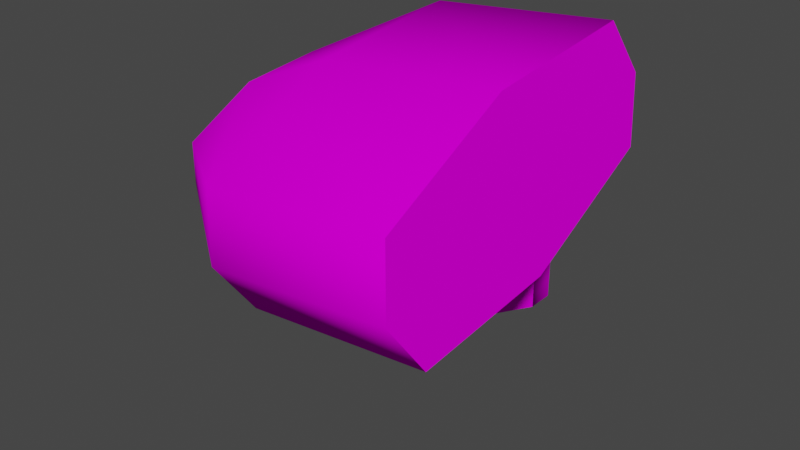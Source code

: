 # Source: AVSentry_d2.blend  (saved by Blender 3.4.6; exported with 4.5.12 LTS)
import bpy
from mathutils import Matrix  # noqa: F401  (used for matrix-valued properties, if any)

bpy.ops.wm.read_factory_settings(use_empty=True)
scene = bpy.context.scene
scene.name = 'Scene'

# ---- images (referenced by path relative to the original .blend; pixels are not part of the script)
import os
ASSET_DIR = os.environ.get("B2B_ASSET_DIR", "")  # directory of the original .blend (textures are referenced by path, not embedded)
HERE = os.path.dirname(os.path.abspath(__file__))  # packed textures are extracted next to this script under _unpacked/

def load_image(name, relpath, width, height, colorspace="sRGB"):
    """Load a texture the original file referenced (path relative to the .blend, or extracted next to this script)."""
    p = next((c for c in (os.path.join(HERE, relpath), os.path.join(ASSET_DIR, relpath)) if relpath and os.path.exists(c)), "")
    if p:
        img = bpy.data.images.load(p, check_existing=True)
        img.name = name
    else:  # same state as the original file: an image datablock whose file is absent (Cycles renders it pink)
        img = bpy.data.images.new(name, width, height)
        img.source = "FILE"
        img.filepath = "//" + (relpath or name)
    img.colorspace_settings.name = colorspace
    return img
img_avsentry_d_dds = load_image('AVSentry_d.dds', 'avsentry_d.dds', 1024, 1024, 'sRGB')

# ---- materials (node trees are filled in below, after node groups)
mat_avsentry_d2_avsentry_d = bpy.data.materials.new('AVSENTRY_D2.AVSentry_d')
mat_avsentry_d2_avsentry_d.surface_render_method = 'BLENDED'
mat_avsentry_d2_avsentry_d.blend_method = 'BLEND'
mat_avsentry_d2_avsentry_d.use_transparency_overlap = False
mat_avsentry_d2_avsentry_d.show_transparent_back = False
mat_avsentry_d2_avsentry_d.use_transparent_shadow = False
mat_avsentry_d2_avsentry_d.diffuse_color = (1.0, 1.0, 1.0, 1.0)
mat_avsentry_d2_avsentry_d.specular_intensity = 0.0

# ---- material node trees
mat_avsentry_d2_avsentry_d.use_nodes = True; mat_avsentry_d2_avsentry_d.node_tree.nodes.clear()
_N = mat_avsentry_d2_avsentry_d.node_tree.nodes; _L = mat_avsentry_d2_avsentry_d.node_tree.links
n0 = _N.new('ShaderNodeBsdfPrincipled'); n0.name = 'Principled BSDF'; n0.location = (10, 300)
n0.distribution = 'GGX'
n0.subsurface_method = 'RANDOM_WALK_SKIN'
n0.inputs[3].default_value = 1.45
n0.inputs[13].default_value = 0.0
n0.inputs[27].default_value = (0.0, 0.0, 0.0, 1.0)
n0.inputs[28].default_value = 1.0
n1 = _N.new('ShaderNodeOutputMaterial'); n1.name = 'Material Output'; n1.location = (300, 300)
n2 = _N.new('ShaderNodeTexImage'); n2.name = 'Image Texture'; n2.location = (-300, 600)
n2.image = img_avsentry_d_dds
_L.new(n0.outputs[0], n1.inputs[0])
_L.new(n2.outputs[0], n0.inputs[0])
n1.is_active_output = True

# ---- world
world_world = bpy.data.worlds.new('World'); scene.world = world_world
world_world.use_nodes = True; world_world.node_tree.nodes.clear()
_N = world_world.node_tree.nodes; _L = world_world.node_tree.links
n0 = _N.new('ShaderNodeOutputWorld'); n0.name = 'World Output'; n0.location = (300, 300)
n1 = _N.new('ShaderNodeBackground'); n1.name = 'Background'; n1.location = (10, 300)
n1.inputs[0].default_value = (0.05088, 0.05088, 0.05088, 1.0)
_L.new(n1.outputs[0], n0.inputs[0])
n0.is_active_output = True
world_world.color = (0.05088, 0.05088, 0.05088)
world_world.use_sun_shadow = False
world_world.sun_shadow_jitter_overblur = 0.0

# ---- meshes
me_avsentry_d2 = bpy.data.meshes.new('AVSENTRY_D2')
me_avsentry_d2.from_pydata([(-2.056, -0.1138, 2.065), (-1.906, -2.29, 0.3509), (-1.948, -2.619, 0.8299), (-1.915, -1.029, 0.4527), (-1.964, 0.1707, 1.008), (-2.014, 0.2153, 1.586), (-1.999, -2.574, 1.409), (-2.046, -1.431, 1.949), (-1.948, -2.619, 0.8299), (-0.173, -3.254, -0.197), (-0.2467, -3.858, 0.6455), (-1.906, -2.29, 0.3509), (-0.1918, -0.8942, 0.01731), (-1.915, -1.029, 0.4527), (-1.915, -1.029, 0.4527), (-0.2811, 1.375, 1.039), (-0.1918, -0.8942, 0.01731), (-1.964, 0.1707, 1.008), (-0.3713, 1.475, 2.069), (-2.014, 0.2153, 1.586), (-0.445, 0.8711, 2.911), (-2.056, -0.1138, 2.065), (-0.4235, -1.607, 2.666), (-2.046, -1.431, 1.949), (-0.3369, -3.758, 1.676), (-1.999, -2.574, 1.409), (2.63, -3.254, 0.04826), (2.556, -3.858, 0.8908), (2.611, -0.8942, 0.2626), (2.522, 1.375, 1.284), (2.611, -0.8942, 0.2626), (2.432, 1.475, 2.314), (2.358, 0.8711, 3.157), (2.38, -1.607, 2.911), (2.466, -3.758, 1.921), (2.358, 0.8711, 3.157), (2.556, -3.858, 0.8908), (2.63, -3.254, 0.04826), (2.611, -0.8942, 0.2626), (2.522, 1.375, 1.284), (2.432, 1.475, 2.314), (2.38, -1.607, 2.911), (2.466, -3.758, 1.921), (-1.415, 1.598, 1.425), (-1.415, 1.598, -1.998), (-0.2232, 1.598, -2.686), (0.9687, 1.598, 1.425), (-0.2232, 1.598, 2.113), (0.9687, 1.598, -1.998), (-0.2232, 1.598, -2.686), (-1.415, 2.053, -1.998), (-0.2232, 2.053, -2.686), (-1.415, 1.598, -1.998), (-1.415, 1.598, -1.998), (-1.415, 2.053, 1.425), (-1.415, 2.053, -1.998), (-1.415, 1.598, 1.425), (-0.2232, 2.053, 2.113), (-0.2232, 1.598, 2.113), (0.9687, 2.053, 1.425), (0.9687, 1.598, 1.425), (0.9687, 2.053, -1.998), (0.9687, 1.598, -1.998), (0.9687, 1.598, -1.998), (0.9687, 2.053, -1.998), (-1.415, 2.053, 1.425), (-0.2232, 2.053, -2.686), (-1.415, 2.053, -1.998), (-0.2232, 2.053, 2.113), (0.9687, 2.053, 1.425), (0.9687, 2.053, -1.998)], [], [(5, 4, 0), (0, 4, 3), (0, 3, 1), (7, 0, 6), (6, 0, 2), (0, 1, 2), (13, 12, 11), (11, 12, 9), (11, 9, 8), (8, 9, 10), (8, 10, 25), (25, 10, 24), (25, 24, 23), (23, 24, 22), (23, 22, 21), (21, 22, 20), (21, 20, 19), (19, 20, 18), (19, 18, 17), (17, 18, 15), (17, 15, 14), (14, 15, 16), (30, 16, 29), (29, 16, 15), (29, 15, 31), (31, 15, 18), (31, 18, 32), (32, 18, 20), (32, 20, 33), (33, 20, 22), (33, 22, 34), (34, 22, 24), (34, 24, 27), (27, 24, 10), (27, 10, 26), (26, 10, 9), (26, 9, 28), (28, 9, 12), (40, 35, 39), (39, 35, 38), (41, 42, 35), (35, 42, 36), (35, 36, 37), (35, 37, 38), (44, 45, 43), (43, 45, 48), (43, 48, 46), (43, 46, 47), (52, 50, 49), (49, 50, 51), (49, 51, 63), (63, 51, 64), (55, 53, 54), (54, 53, 56), (54, 56, 57), (57, 56, 58), (57, 58, 59), (59, 58, 60), (59, 60, 61), (61, 60, 62), (67, 65, 66), (66, 65, 70), (68, 69, 65), (65, 69, 70)])
_uv = me_avsentry_d2.uv_layers.new(name='UVMap')
_uv.uv.foreach_set('vector', [0.1849, 0.2193, 0.1972, 0.2553, 0.1972, 0.1833, 0.1972, 0.1833, 0.1972, 0.2553, 0.28, 0.2702, 0.1972, 0.1833, 0.28, 0.2702, 0.3591, 0.2553, 0.28, 0.1684, 0.1972, 0.1833, 0.3591, 0.1833, 0.3591, 0.1833, 0.1972, 0.1833, 0.3714, 0.2193, 0.1972, 0.1833, 0.3591, 0.2553, 0.3714, 0.2193, 0.3082, 0.4675, 0.3082, 0.5892, 0.2182, 0.4675, 0.2182, 0.4675, 0.3082, 0.5892, 0.2181, 0.5892, 0.2182, 0.4675, 0.2181, 0.5892, 0.3082, 0.4675, 0.3082, 0.4675, 0.2181, 0.5892, 0.3082, 0.5892, 0.3082, 0.4675, 0.3082, 0.5892, 0.2181, 0.4675, 0.2181, 0.4675, 0.3082, 0.5892, 0.2182, 0.5892, 0.2181, 0.4675, 0.2182, 0.5892, 0.3082, 0.4675, 0.3082, 0.4675, 0.2182, 0.5892, 0.3082, 0.5892, 0.3082, 0.4675, 0.3082, 0.5892, 0.2185, 0.4675, 0.2185, 0.4675, 0.3082, 0.5892, 0.2183, 0.5892, 0.2185, 0.4675, 0.2183, 0.5892, 0.3082, 0.4675, 0.3082, 0.4675, 0.2183, 0.5892, 0.3082, 0.5892, 0.3082, 0.4675, 0.3082, 0.5892, 0.218, 0.4675, 0.218, 0.4675, 0.3082, 0.5892, 0.2182, 0.5892, 0.218, 0.4675, 0.2182, 0.5892, 0.3082, 0.4675, 0.3082, 0.4675, 0.2182, 0.5892, 0.3082, 0.5892, 0.3082, 0.7121, 0.3082, 0.5892, 0.2182, 0.7121, 0.2182, 0.7121, 0.3082, 0.5892, 0.2182, 0.5892, 0.2182, 0.7121, 0.2182, 0.5892, 0.3082, 0.7121, 0.3082, 0.7121, 0.2182, 0.5892, 0.3082, 0.5892, 0.3082, 0.7121, 0.3082, 0.5892, 0.2183, 0.7121, 0.2183, 0.7121, 0.3082, 0.5892, 0.2183, 0.5892, 0.2183, 0.7121, 0.2183, 0.5892, 0.3082, 0.7121, 0.3082, 0.7121, 0.2183, 0.5892, 0.3082, 0.5892, 0.3082, 0.7121, 0.3082, 0.5892, 0.2182, 0.7121, 0.2182, 0.7121, 0.3082, 0.5892, 0.2182, 0.5892, 0.2182, 0.7121, 0.2182, 0.5892, 0.3082, 0.7121, 0.3082, 0.7121, 0.2182, 0.5892, 0.3082, 0.5892, 0.3082, 0.7121, 0.3082, 0.5892, 0.2181, 0.7121, 0.2181, 0.7121, 0.3082, 0.5892, 0.2181, 0.5892, 0.2181, 0.7121, 0.2181, 0.5892, 0.3082, 0.7121, 0.3082, 0.7121, 0.2181, 0.5892, 0.3082, 0.5892, 0.008004, 0.5259, 0.0155, 0.4857, 0.0155, 0.5661, 0.0155, 0.5661, 0.0155, 0.4857, 0.06613, 0.5828, 0.06613, 0.469, 0.1142, 0.4857, 0.0155, 0.4857, 0.0155, 0.4857, 0.1142, 0.4857, 0.1217, 0.5259, 0.0155, 0.4857, 0.1217, 0.5259, 0.1142, 0.5661, 0.0155, 0.4857, 0.1142, 0.5661, 0.06613, 0.5828, 0.2043, 0.47, 0.1448, 0.5891, 0.3246, 0.47, 0.3246, 0.47, 0.1448, 0.5891, 0.2043, 0.7082, 0.3246, 0.47, 0.2043, 0.7082, 0.3246, 0.7082, 0.3246, 0.47, 0.3246, 0.7082, 0.3876, 0.5891, 0.4725, 0.6329, 0.5263, 0.6329, 0.4725, 0.461, 0.4725, 0.461, 0.5263, 0.6329, 0.5263, 0.461, 0.4725, 0.461, 0.5263, 0.461, 0.4725, 0.6329, 0.4725, 0.6329, 0.5263, 0.461, 0.5263, 0.6329, 0.5263, 0.6331, 0.4725, 0.6331, 0.5263, 0.461, 0.5263, 0.461, 0.4725, 0.6331, 0.4725, 0.461, 0.5263, 0.461, 0.4725, 0.461, 0.5263, 0.633, 0.5263, 0.633, 0.4725, 0.461, 0.4725, 0.633, 0.5263, 0.633, 0.4725, 0.633, 0.5263, 0.4609, 0.5263, 0.4609, 0.4725, 0.633, 0.4725, 0.4609, 0.5263, 0.4609, 0.4725, 0.4609, 0.5263, 0.633, 0.5263, 0.633, 0.4725, 0.4609, 0.4725, 0.633, 0.2043, 0.47, 0.3246, 0.47, 0.1448, 0.5891, 0.1448, 0.5891, 0.3246, 0.47, 0.2043, 0.7082, 0.3876, 0.5891, 0.3246, 0.7082, 0.3246, 0.47, 0.3246, 0.47, 0.3246, 0.7082, 0.2043, 0.7082])
me_avsentry_d2.materials.append(mat_avsentry_d2_avsentry_d)
me_avsentry_d2.update()
me_avsentry_d2.normals_split_custom_set([tuple(v) for v in zip(*[iter([-0.9962, 2.242e-06, -0.08716, -0.9962, 2.242e-06, -0.08716, -0.9962, 2.242e-06, -0.08716, -0.9962, 0.0, -0.08716, -0.9962, 0.0, -0.08716, -0.9962, 0.0, -0.08716, -0.9962, -9.179e-08, -0.08716, -0.9962, -9.179e-08, -0.08716, -0.9962, -9.179e-08, -0.08716, -0.9962, 4.111e-07, -0.08716, -0.9962, 4.111e-07, -0.08716, -0.9962, 4.111e-07, -0.08716, -0.9962, -3.406e-07, -0.08716, -0.9962, -3.406e-07, -0.08716, -0.9962, -3.406e-07, -0.08716, -0.9962, 2.217e-07, -0.08716, -0.9962, 2.217e-07, -0.08716, -0.9962, 2.217e-07, -0.08716, -0.2601, 0.2903, -0.9209, -0.08829, 0.2511, -0.9639, -0.3861, -0.1895, -0.9028, -0.386, -0.1896, -0.9028, -0.0883, 0.2511, -0.9639, -0.2191, -0.3726, -0.9018, -0.386, -0.1896, -0.9028, -0.2191, -0.3726, -0.9018, -0.5734, -0.7398, -0.3519, -0.5734, -0.7398, -0.3519, -0.2191, -0.3725, -0.9018, -0.2997, -0.91, -0.2864, -0.5734, -0.7398, -0.3519, -0.2998, -0.91, -0.2864, -0.586, -0.7466, 0.315, -0.586, -0.7466, 0.3149, -0.2998, -0.91, -0.2864, -0.2945, -0.7876, 0.5412, -0.586, -0.7466, 0.3149, -0.2945, -0.7877, 0.5412, -0.4165, -0.2973, 0.8591, -0.4165, -0.2973, 0.8592, -0.2945, -0.7877, 0.5412, -0.2537, -0.2589, 0.932, -0.4165, -0.2973, 0.8591, -0.2537, -0.2589, 0.932, -0.5381, 0.1828, 0.8228, -0.5381, 0.1828, 0.8228, -0.2537, -0.2589, 0.932, -0.3753, 0.3673, 0.851, -0.5381, 0.1828, 0.8229, -0.3753, 0.3673, 0.851, -0.6319, 0.7354, 0.2446, -0.6319, 0.7354, 0.2446, -0.3753, 0.3673, 0.851, -0.3488, 0.9086, 0.2296, -0.632, 0.7354, 0.2446, -0.3488, 0.9086, 0.2296, -0.527, 0.7421, -0.4141, -0.527, 0.7421, -0.4141, -0.3488, 0.9086, 0.2296, -0.1966, 0.7847, -0.5878, -0.527, 0.7421, -0.4141, -0.1966, 0.7848, -0.5878, -0.2601, 0.2903, -0.9209, -0.2601, 0.2903, -0.9209, -0.1966, 0.7848, -0.5878, -0.08832, 0.2511, -0.9639, 0.08538, 0.2002, -0.976, -0.08831, 0.2511, -0.9639, 0.06348, 0.688, -0.7229, 0.06324, 0.688, -0.7229, -0.08831, 0.2511, -0.9639, -0.1966, 0.7848, -0.5878, 0.06322, 0.688, -0.7229, -0.1966, 0.7848, -0.5878, -0.01199, 0.9905, 0.1368, -0.01199, 0.9905, 0.1368, -0.1965, 0.7848, -0.5878, -0.3488, 0.9086, 0.2297, -0.01199, 0.9905, 0.1368, -0.3488, 0.9086, 0.2296, -0.07093, 0.5783, 0.8127, -0.07113, 0.5783, 0.8127, -0.3488, 0.9086, 0.2296, -0.3753, 0.3673, 0.851, -0.07113, 0.5784, 0.8127, -0.3753, 0.3673, 0.851, -0.08524, -0.2084, 0.9743, -0.08524, -0.2084, 0.9743, -0.3753, 0.3673, 0.851, -0.2537, -0.2589, 0.932, -0.08525, -0.2084, 0.9743, -0.2537, -0.2589, 0.932, -0.06291, -0.6923, 0.7189, -0.06287, -0.6923, 0.7189, -0.2537, -0.2589, 0.932, -0.2945, -0.7877, 0.5412, -0.06292, -0.6923, 0.7188, -0.2945, -0.7877, 0.5412, 0.01195, -0.9905, -0.1368, 0.01194, -0.9905, -0.1368, -0.2945, -0.7877, 0.5412, -0.2998, -0.91, -0.2864, 0.01195, -0.9905, -0.1368, -0.2998, -0.91, -0.2864, 0.07095, -0.5803, -0.8113, 0.07095, -0.5803, -0.8113, -0.2998, -0.91, -0.2864, -0.2191, -0.3726, -0.9018, 0.07095, -0.5803, -0.8113, -0.2191, -0.3726, -0.9018, 0.08538, 0.2002, -0.976, 0.0854, 0.2002, -0.976, -0.219, -0.3726, -0.9018, -0.08833, 0.2511, -0.9639, 0.9962, -1.346e-06, 0.08716, 0.9962, -1.346e-06, 0.08716, 0.9962, -1.346e-06, 0.08716, 0.9962, -3.989e-07, 0.08716, 0.9962, -3.989e-07, 0.08716, 0.9962, -3.989e-07, 0.08716, 0.9962, 4.937e-07, 0.08715, 0.9962, 4.937e-07, 0.08715, 0.9962, 4.937e-07, 0.08715, 0.9962, 0.0, 0.08716, 0.9962, 0.0, 0.08716, 0.9962, 0.0, 0.08716, 0.9962, 2.663e-07, 0.08716, 0.9962, 2.663e-07, 0.08716, 0.9962, 2.663e-07, 0.08716, 0.9962, -1.841e-08, 0.08716, 0.9962, -1.841e-08, 0.08716, 0.9962, -1.841e-08, 0.08716, 2e-07, -1.0, -5.845e-08, 2e-07, -1.0, -5.845e-08, 2e-07, -1.0, -5.845e-08, -1.427e-07, -1.0, 0.0, -1.427e-07, -1.0, 0.0, -1.427e-07, -1.0, 0.0, 1e-07, -1.0, 3.556e-08, 1e-07, -1.0, 3.556e-08, 1e-07, -1.0, 3.556e-08, 1e-07, -1.0, -5.815e-07, 1e-07, -1.0, -5.815e-07, 1e-07, -1.0, -5.815e-07, -0.9449, 3.134e-05, -0.3273, -0.7559, -2.07e-05, -0.6547, -0.189, 2.88e-05, -0.982, -0.189, 2.082e-05, -0.982, -0.7559, -2.857e-05, -0.6547, 0.189, -3.15e-05, -0.982, -0.189, 3.142e-05, -0.982, 0.189, -2.085e-05, -0.982, 0.7559, 2.842e-05, -0.6547, 0.7559, 2.205e-05, -0.6547, 0.189, -2.696e-05, -0.982, 0.9449, -3.051e-05, -0.3273, -0.7559, -3.142e-05, -0.6546, -0.9449, 1.083e-05, -0.3273, -0.9449, 2.549e-05, 0.3273, -0.9449, -1.083e-05, 0.3273, -0.9449, -2.549e-05, -0.3273, -0.7559, 3.142e-05, 0.6546, -0.9449, -3.119e-05, 0.3273, -0.7559, 2.068e-05, 0.6547, -0.189, -2.903e-05, 0.982, -0.189, -2.068e-05, 0.982, -0.7559, 2.888e-05, 0.6547, 0.189, 3.134e-05, 0.982, -0.189, -3.142e-05, 0.982, 0.189, 2.079e-05, 0.982, 0.7559, -2.882e-05, 0.6547, 0.7559, -2.143e-05, 0.6547, 0.189, 2.798e-05, 0.982, 0.9449, 3.104e-05, 0.3273, 0.7559, -3.164e-05, 0.6546, 0.9449, 1.099e-05, 0.3273, 0.9449, 2.582e-05, -0.3273, 0.9449, -1.075e-05, -0.3273, 0.9449, -2.576e-05, 0.3273, 0.7559, 3.202e-05, -0.6546, 0.0, 1.0, 0.0, 0.0, 1.0, 0.0, 0.0, 1.0, 0.0, 0.0, 1.0, -1.667e-07, 0.0, 1.0, -1.667e-07, 0.0, 1.0, -1.667e-07, 5.001e-07, 1.0, 1.163e-06, 5.001e-07, 1.0, 1.163e-06, 5.001e-07, 1.0, 1.163e-06, 5.001e-07, 1.0, 3.63e-07, 5.001e-07, 1.0, 3.63e-07, 5.001e-07, 1.0, 3.63e-07])] * 3)])

# ---- objects
ob_avsentry_d2 = bpy.data.objects.new('AVSENTRY_D2', me_avsentry_d2)

# ---- transforms, parenting, visibility, modifiers, constraints
ob_avsentry_d2.location = (0.0, 0.0, 0.0)
ob_avsentry_d2.use_empty_image_alpha = True

# ---- collection membership
scene.collection.objects.link(ob_avsentry_d2)

# ---- scene / render settings (as saved in the file)
scene.frame_start = 1; scene.frame_end = 250; scene.frame_set(1)
scene.render.engine = 'BLENDER_EEVEE_NEXT'
scene.cycles.sampling_pattern = 'TABULATED_SOBOL'
scene.cycles.use_light_tree = False
scene.view_settings.view_transform = 'Filmic'
bpy.context.view_layer.update()

# ---- added for rendering (the .blend has no active camera and no usable light): camera, sun
cam_auto = bpy.data.cameras.new('AutoCamera')
cam_auto.lens = 50.0
cam_auto.sensor_width = 36.0
cam_auto.clip_end = 1000.0
ob_auto_camera = bpy.data.objects.new('AutoCamera', cam_auto)
scene.collection.objects.link(ob_auto_camera)
ob_auto_camera.location = (9.11447, -11.4956, 7.2976)
ob_auto_camera.rotation_euler = (1.09748, -7.21219e-08, 0.694738)
scene.camera = ob_auto_camera
light_auto_sun = bpy.data.lights.new('AutoSun', 'SUN')
light_auto_sun.energy = 3.0
light_auto_sun.angle = 0.0523599
ob_auto_sun = bpy.data.objects.new('AutoSun', light_auto_sun)
scene.collection.objects.link(ob_auto_sun)
ob_auto_sun.rotation_euler = (0.872665, 0.174533, 0.523599)
bpy.context.view_layer.update()
